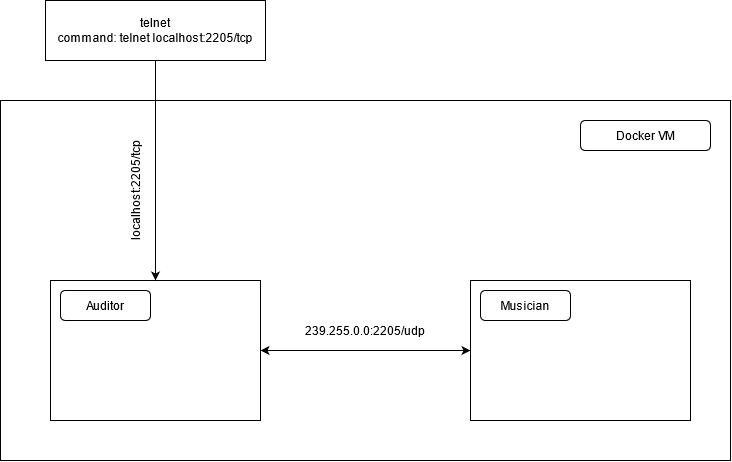

The diagram above was exported from draw.io. Its source (the exported page's mxGraphModel, read from the mxfile embedded in the PNG):
<mxGraphModel dx="1185" dy="650" grid="1" gridSize="10" guides="1" tooltips="1" connect="1" arrows="1" fold="1" page="1" pageScale="1" pageWidth="827" pageHeight="1169" math="0" shadow="0">
  <root>
    <mxCell id="0" />
    <mxCell id="1" parent="0" />
    <mxCell id="SlYS41uJDfcuvhvG6oO0-10" value="" style="rounded=0;whiteSpace=wrap;html=1;" vertex="1" parent="1">
      <mxGeometry x="50" y="220" width="730" height="360" as="geometry" />
    </mxCell>
    <mxCell id="SlYS41uJDfcuvhvG6oO0-2" value="" style="rounded=0;whiteSpace=wrap;html=1;" vertex="1" parent="1">
      <mxGeometry x="100" y="400" width="210" height="140" as="geometry" />
    </mxCell>
    <mxCell id="SlYS41uJDfcuvhvG6oO0-3" value="" style="rounded=0;whiteSpace=wrap;html=1;" vertex="1" parent="1">
      <mxGeometry x="520" y="400" width="220" height="140" as="geometry" />
    </mxCell>
    <mxCell id="SlYS41uJDfcuvhvG6oO0-6" value="Docker VM" style="rounded=1;whiteSpace=wrap;html=1;" vertex="1" parent="1">
      <mxGeometry x="630" y="240" width="130" height="30" as="geometry" />
    </mxCell>
    <mxCell id="SlYS41uJDfcuvhvG6oO0-7" value="Auditor" style="rounded=1;whiteSpace=wrap;html=1;" vertex="1" parent="1">
      <mxGeometry x="110" y="410" width="90" height="30" as="geometry" />
    </mxCell>
    <mxCell id="SlYS41uJDfcuvhvG6oO0-8" value="Musician" style="rounded=1;whiteSpace=wrap;html=1;" vertex="1" parent="1">
      <mxGeometry x="530" y="410" width="90" height="30" as="geometry" />
    </mxCell>
    <mxCell id="SlYS41uJDfcuvhvG6oO0-13" value="" style="endArrow=classic;startArrow=classic;html=1;exitX=1;exitY=0.5;exitDx=0;exitDy=0;entryX=0;entryY=0.5;entryDx=0;entryDy=0;" edge="1" parent="1" source="SlYS41uJDfcuvhvG6oO0-2" target="SlYS41uJDfcuvhvG6oO0-3">
      <mxGeometry width="50" height="50" relative="1" as="geometry">
        <mxPoint x="390" y="540" as="sourcePoint" />
        <mxPoint x="520" y="550" as="targetPoint" />
        <Array as="points" />
      </mxGeometry>
    </mxCell>
    <mxCell id="SlYS41uJDfcuvhvG6oO0-15" value="239.255.0.0:2205/udp" style="text;html=1;strokeColor=none;fillColor=none;align=center;verticalAlign=middle;whiteSpace=wrap;rounded=0;" vertex="1" parent="1">
      <mxGeometry x="395" y="440" width="40" height="20" as="geometry" />
    </mxCell>
    <mxCell id="SlYS41uJDfcuvhvG6oO0-26" value="localhost:2205/tcp" style="text;html=1;strokeColor=none;fillColor=none;align=center;verticalAlign=middle;whiteSpace=wrap;rounded=0;rotation=-90;" vertex="1" parent="1">
      <mxGeometry x="90" y="300" width="190" height="20" as="geometry" />
    </mxCell>
    <mxCell id="SlYS41uJDfcuvhvG6oO0-27" value="&lt;div&gt;telnet&lt;/div&gt;command: telnet localhost:2205/tcp" style="rounded=0;whiteSpace=wrap;html=1;" vertex="1" parent="1">
      <mxGeometry x="95" y="120" width="220" height="60" as="geometry" />
    </mxCell>
    <mxCell id="SlYS41uJDfcuvhvG6oO0-32" value="" style="endArrow=classic;html=1;exitX=0.5;exitY=1;exitDx=0;exitDy=0;entryX=0.5;entryY=0;entryDx=0;entryDy=0;" edge="1" parent="1" source="SlYS41uJDfcuvhvG6oO0-27" target="SlYS41uJDfcuvhvG6oO0-2">
      <mxGeometry width="50" height="50" relative="1" as="geometry">
        <mxPoint x="190" y="340" as="sourcePoint" />
        <mxPoint x="240" y="290" as="targetPoint" />
      </mxGeometry>
    </mxCell>
  </root>
</mxGraphModel>